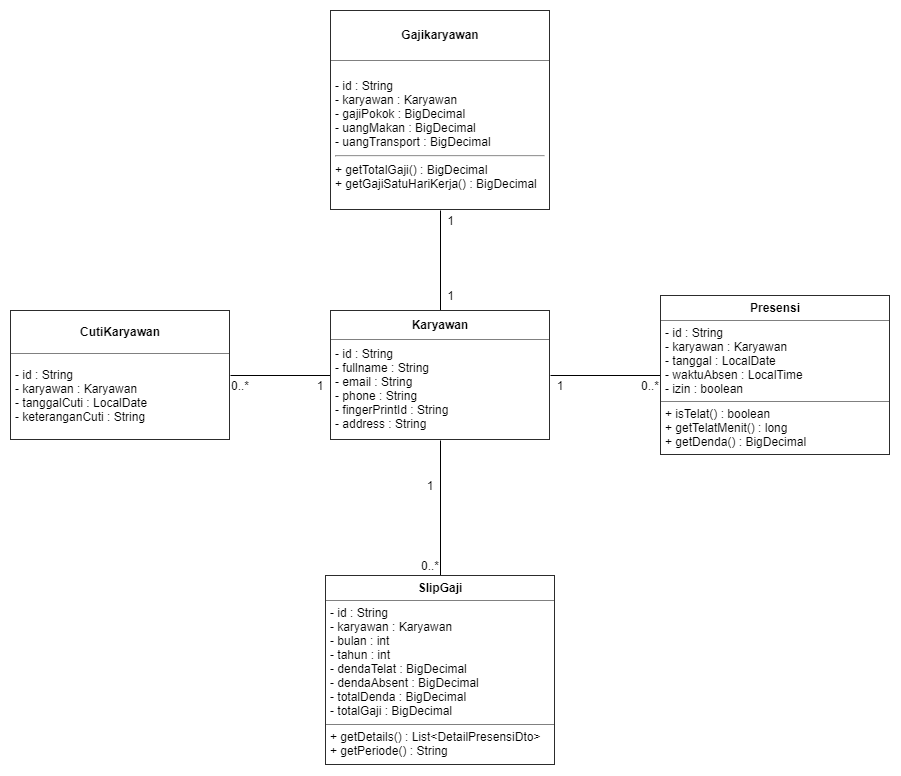

The diagram above was exported from draw.io. Its source (the exported page's mxGraphModel, read from the mxfile embedded in the PNG):
<mxGraphModel dx="2272" dy="705" grid="1" gridSize="10" guides="1" tooltips="1" connect="1" arrows="1" fold="1" page="1" pageScale="1" pageWidth="850" pageHeight="1100" math="0" shadow="0">
  <root>
    <mxCell id="0" />
    <mxCell id="1" parent="0" />
    <mxCell id="l-ST4Ncp5NMauCcq0uBW-11" style="edgeStyle=orthogonalEdgeStyle;rounded=0;orthogonalLoop=1;jettySize=auto;html=1;entryX=0;entryY=0.5;entryDx=0;entryDy=0;endArrow=none;endFill=0;exitX=1;exitY=0.5;exitDx=0;exitDy=0;" parent="1" source="XOxVOPqOFWasMKe-NUpJ-4" target="l-ST4Ncp5NMauCcq0uBW-8" edge="1">
      <mxGeometry relative="1" as="geometry">
        <mxPoint x="280" y="420" as="sourcePoint" />
      </mxGeometry>
    </mxCell>
    <mxCell id="l-ST4Ncp5NMauCcq0uBW-12" style="edgeStyle=orthogonalEdgeStyle;rounded=0;orthogonalLoop=1;jettySize=auto;html=1;entryX=0.5;entryY=0;entryDx=0;entryDy=0;endArrow=none;endFill=0;exitX=0.5;exitY=1;exitDx=0;exitDy=0;" parent="1" source="XOxVOPqOFWasMKe-NUpJ-4" target="l-ST4Ncp5NMauCcq0uBW-10" edge="1">
      <mxGeometry relative="1" as="geometry">
        <mxPoint x="170" y="520" as="sourcePoint" />
      </mxGeometry>
    </mxCell>
    <mxCell id="l-ST4Ncp5NMauCcq0uBW-13" style="edgeStyle=orthogonalEdgeStyle;rounded=0;orthogonalLoop=1;jettySize=auto;html=1;entryX=1;entryY=0.5;entryDx=0;entryDy=0;endArrow=none;endFill=0;exitX=0;exitY=0.5;exitDx=0;exitDy=0;" parent="1" source="XOxVOPqOFWasMKe-NUpJ-4" target="l-ST4Ncp5NMauCcq0uBW-9" edge="1">
      <mxGeometry relative="1" as="geometry">
        <mxPoint x="60" y="420" as="sourcePoint" />
      </mxGeometry>
    </mxCell>
    <mxCell id="l-ST4Ncp5NMauCcq0uBW-8" value="&lt;table border=&quot;1&quot; width=&quot;100%&quot; cellpadding=&quot;4&quot; style=&quot;width: 100% ; height: 100% ; border-collapse: collapse&quot;&gt;&lt;tbody&gt;&lt;tr&gt;&lt;th align=&quot;center&quot;&gt;&lt;b&gt;Presensi&lt;/b&gt;&lt;/th&gt;&lt;/tr&gt;&lt;tr&gt;&lt;td&gt;- id : String&lt;br&gt;- karyawan : Karyawan&lt;br&gt;- tanggal : LocalDate&lt;br&gt;- waktuAbsen : LocalTime&lt;br&gt;- izin : boolean&lt;br&gt;&lt;/td&gt;&lt;/tr&gt;&lt;tr&gt;&lt;td&gt;+ isTelat() : boolean&lt;br&gt;+ getTelatMenit() : long&lt;br&gt;+ getDenda() : BigDecimal&lt;/td&gt;&lt;/tr&gt;&lt;/tbody&gt;&lt;/table&gt;" style="text;html=1;strokeColor=none;fillColor=none;overflow=fill;" parent="1" vertex="1">
      <mxGeometry x="390" y="340" width="230" height="160" as="geometry" />
    </mxCell>
    <mxCell id="l-ST4Ncp5NMauCcq0uBW-9" value="&lt;table border=&quot;1&quot; width=&quot;100%&quot; cellpadding=&quot;4&quot; style=&quot;width: 100% ; height: 100% ; border-collapse: collapse&quot;&gt;&lt;tbody&gt;&lt;tr&gt;&lt;th align=&quot;center&quot;&gt;&lt;b&gt;CutiKaryawan&lt;/b&gt;&lt;/th&gt;&lt;/tr&gt;&lt;tr&gt;&lt;td&gt;- id : String&lt;br&gt;- karyawan : Karyawan&lt;br&gt;- tanggalCuti : LocalDate&lt;br&gt;- keteranganCuti : String&lt;/td&gt;&lt;/tr&gt;&lt;/tbody&gt;&lt;/table&gt;" style="text;html=1;strokeColor=none;fillColor=none;overflow=fill;" parent="1" vertex="1">
      <mxGeometry x="-260" y="355" width="220" height="130" as="geometry" />
    </mxCell>
    <mxCell id="l-ST4Ncp5NMauCcq0uBW-10" value="&lt;table border=&quot;1&quot; width=&quot;100%&quot; cellpadding=&quot;4&quot; style=&quot;width: 100% ; height: 100% ; border-collapse: collapse&quot;&gt;&lt;tbody&gt;&lt;tr&gt;&lt;th align=&quot;center&quot;&gt;&lt;b&gt;SlipGaji&lt;/b&gt;&lt;/th&gt;&lt;/tr&gt;&lt;tr&gt;&lt;td&gt;- id : String&lt;br&gt;- karyawan : Karyawan&lt;br&gt;- bulan : int&lt;br&gt;- tahun : int&lt;br&gt;- dendaTelat : BigDecimal&lt;br&gt;- dendaAbsent : BigDecimal&lt;br&gt;- totalDenda : BigDecimal&lt;br&gt;- totalGaji : BigDecimal&lt;/td&gt;&lt;/tr&gt;&lt;tr&gt;&lt;td&gt;+ getDetails() : List&amp;lt;DetailPresensiDto&amp;gt;&lt;br&gt;+ getPeriode() : String&lt;/td&gt;&lt;/tr&gt;&lt;/tbody&gt;&lt;/table&gt;" style="text;html=1;strokeColor=none;fillColor=none;overflow=fill;" parent="1" vertex="1">
      <mxGeometry x="55" y="620" width="230" height="190" as="geometry" />
    </mxCell>
    <mxCell id="l-ST4Ncp5NMauCcq0uBW-14" value="1" style="text;html=1;strokeColor=none;fillColor=none;align=center;verticalAlign=middle;whiteSpace=wrap;rounded=0;" parent="1" vertex="1">
      <mxGeometry x="30" y="420" width="40" height="20" as="geometry" />
    </mxCell>
    <mxCell id="l-ST4Ncp5NMauCcq0uBW-15" value="0..*" style="text;html=1;strokeColor=none;fillColor=none;align=center;verticalAlign=middle;whiteSpace=wrap;rounded=0;" parent="1" vertex="1">
      <mxGeometry x="-50" y="420" width="40" height="20" as="geometry" />
    </mxCell>
    <mxCell id="l-ST4Ncp5NMauCcq0uBW-16" value="1" style="text;html=1;strokeColor=none;fillColor=none;align=center;verticalAlign=middle;whiteSpace=wrap;rounded=0;" parent="1" vertex="1">
      <mxGeometry x="140" y="520" width="40" height="20" as="geometry" />
    </mxCell>
    <mxCell id="l-ST4Ncp5NMauCcq0uBW-17" value="1" style="text;html=1;strokeColor=none;fillColor=none;align=center;verticalAlign=middle;whiteSpace=wrap;rounded=0;" parent="1" vertex="1">
      <mxGeometry x="270" y="420" width="40" height="20" as="geometry" />
    </mxCell>
    <mxCell id="l-ST4Ncp5NMauCcq0uBW-18" value="0..*" style="text;html=1;strokeColor=none;fillColor=none;align=center;verticalAlign=middle;whiteSpace=wrap;rounded=0;" parent="1" vertex="1">
      <mxGeometry x="140" y="600" width="40" height="20" as="geometry" />
    </mxCell>
    <mxCell id="l-ST4Ncp5NMauCcq0uBW-19" value="0..*" style="text;html=1;strokeColor=none;fillColor=none;align=center;verticalAlign=middle;whiteSpace=wrap;rounded=0;" parent="1" vertex="1">
      <mxGeometry x="360" y="420" width="40" height="20" as="geometry" />
    </mxCell>
    <mxCell id="XOxVOPqOFWasMKe-NUpJ-3" value="" style="edgeStyle=none;rounded=0;jumpStyle=none;orthogonalLoop=1;jettySize=auto;html=1;endArrow=none;endFill=0;strokeWidth=1;" edge="1" parent="1" source="XOxVOPqOFWasMKe-NUpJ-1" target="XOxVOPqOFWasMKe-NUpJ-4">
      <mxGeometry relative="1" as="geometry">
        <mxPoint x="170" y="320" as="targetPoint" />
      </mxGeometry>
    </mxCell>
    <mxCell id="XOxVOPqOFWasMKe-NUpJ-1" value="&lt;table border=&quot;1&quot; width=&quot;100%&quot; cellpadding=&quot;4&quot; style=&quot;width: 100% ; height: 100% ; border-collapse: collapse&quot;&gt;&lt;tbody&gt;&lt;tr&gt;&lt;th align=&quot;center&quot;&gt;&lt;b&gt;Gajikaryawan&lt;/b&gt;&lt;/th&gt;&lt;/tr&gt;&lt;tr&gt;&lt;td&gt;- id : String&lt;br&gt;- karyawan : Karyawan&lt;br&gt;- gajiPokok : BigDecimal&lt;br&gt;- uangMakan : BigDecimal&lt;br&gt;- uangTransport : BigDecimal&lt;hr&gt;+ getTotalGaji() : BigDecimal&lt;br&gt;+ getGajiSatuHariKerja() : BigDecimal&lt;/td&gt;&lt;/tr&gt;&lt;/tbody&gt;&lt;/table&gt;" style="text;html=1;strokeColor=none;fillColor=none;overflow=fill;" vertex="1" parent="1">
      <mxGeometry x="60" y="55" width="220" height="200" as="geometry" />
    </mxCell>
    <mxCell id="XOxVOPqOFWasMKe-NUpJ-4" value="&lt;table border=&quot;1&quot; width=&quot;100%&quot; cellpadding=&quot;4&quot; style=&quot;width: 100% ; height: 100% ; border-collapse: collapse&quot;&gt;&lt;tbody&gt;&lt;tr&gt;&lt;th align=&quot;center&quot;&gt;&lt;b&gt;Karyawan&lt;/b&gt;&lt;/th&gt;&lt;/tr&gt;&lt;tr&gt;&lt;td&gt;- id : String&lt;br&gt;- fullname : String&lt;br&gt;- email : String&lt;br&gt;- phone : String&lt;br&gt;- fingerPrintId : String&lt;br&gt;- address : String&lt;br&gt;&lt;/td&gt;&lt;/tr&gt;&lt;/tbody&gt;&lt;/table&gt;" style="text;html=1;strokeColor=none;fillColor=none;overflow=fill;" vertex="1" parent="1">
      <mxGeometry x="60" y="355" width="220" height="130" as="geometry" />
    </mxCell>
    <mxCell id="XOxVOPqOFWasMKe-NUpJ-5" value="1" style="text;html=1;align=center;verticalAlign=middle;resizable=0;points=[];autosize=1;strokeColor=none;" vertex="1" parent="1">
      <mxGeometry x="170" y="330" width="20" height="20" as="geometry" />
    </mxCell>
    <mxCell id="XOxVOPqOFWasMKe-NUpJ-6" value="1" style="text;html=1;align=center;verticalAlign=middle;resizable=0;points=[];autosize=1;strokeColor=none;" vertex="1" parent="1">
      <mxGeometry x="170" y="255" width="20" height="20" as="geometry" />
    </mxCell>
  </root>
</mxGraphModel>